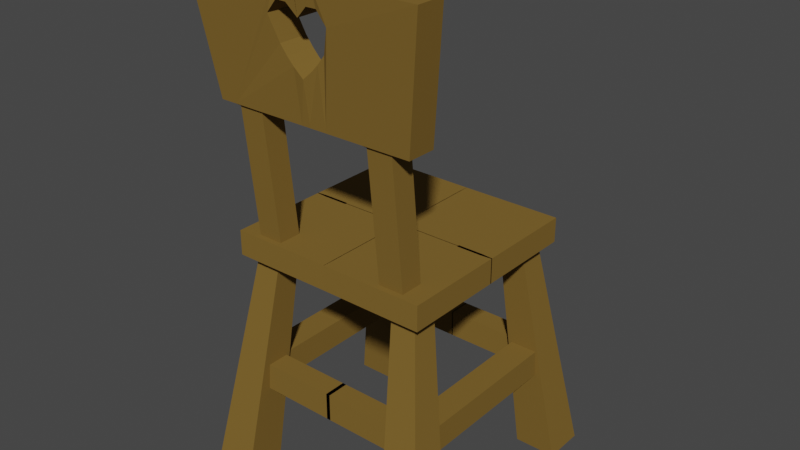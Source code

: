 # Source: Chair1.blend  (saved by Blender 4.0.36; exported with 4.5.12 LTS)
import bpy
from mathutils import Matrix  # noqa: F401  (used for matrix-valued properties, if any)

bpy.ops.wm.read_factory_settings(use_empty=True)
scene = bpy.context.scene
scene.name = 'Scene'

# ---- collections
col_collection = bpy.data.collections.new('Collection'); scene.collection.children.link(col_collection)

# ---- materials (node trees are filled in below, after node groups)
mat_material = bpy.data.materials.new('Material')
mat_material.alpha_threshold = 0.0
mat_material.use_transparent_shadow = False
mat_material.line_color = (0.0, 0.0, 0.0, 1.0)
mat_material_005 = bpy.data.materials.new('Material.005')
mat_material_005.use_transparent_shadow = False

# ---- material node trees
mat_material.use_nodes = True; mat_material.node_tree.nodes.clear()
_N = mat_material.node_tree.nodes; _L = mat_material.node_tree.links
n0 = _N.new('ShaderNodeOutputMaterial'); n0.name = 'Material Output'; n0.location = (300, 300)
n1 = _N.new('ShaderNodeBsdfPrincipled'); n1.name = 'Principled BSDF'; n1.location = (10, 300)
n1.distribution = 'GGX'
n1.subsurface_method = 'RANDOM_WALK_SKIN'
n1.inputs[0].default_value = (0.2037, 0.122, 0.02666, 1.0)
n1.inputs[2].default_value = 0.9591
n1.inputs[3].default_value = 1.45
n1.inputs[13].default_value = 0.1182
n1.inputs[27].default_value = (0.0, 0.0, 0.0, 1.0)
n1.inputs[28].default_value = 1.0
_L.new(n1.outputs[0], n0.inputs[0])
n0.is_active_output = True
mat_material_005.use_nodes = True; mat_material_005.node_tree.nodes.clear()
_N = mat_material_005.node_tree.nodes; _L = mat_material_005.node_tree.links
n0 = _N.new('ShaderNodeOutputMaterial'); n0.name = 'Material Output'; n0.location = (300, 300)
n1 = _N.new('ShaderNodeBsdfPrincipled'); n1.name = 'Principled BSDF'; n1.location = (10, 300)
n1.distribution = 'GGX'
n1.subsurface_method = 'RANDOM_WALK_SKIN'
n1.inputs[0].default_value = (0.8, 0.6208, 0.0009659, 1.0)
n1.inputs[3].default_value = 1.45
n1.inputs[27].default_value = (0.0, 0.0, 0.0, 1.0)
n1.inputs[28].default_value = 1.0
_L.new(n1.outputs[0], n0.inputs[0])
n0.is_active_output = True

# ---- world
world_world = bpy.data.worlds.new('World'); scene.world = world_world
world_world.use_nodes = True; world_world.node_tree.nodes.clear()
_N = world_world.node_tree.nodes; _L = world_world.node_tree.links
n0 = _N.new('ShaderNodeOutputWorld'); n0.name = 'World Output'; n0.location = (300, 300)
n1 = _N.new('ShaderNodeBackground'); n1.name = 'Background'; n1.location = (10, 300)
n1.inputs[0].default_value = (0.05088, 0.05088, 0.05088, 1.0)
_L.new(n1.outputs[0], n0.inputs[0])
n0.is_active_output = True
world_world.color = (0.05088, 0.05088, 0.05088)
world_world.use_sun_shadow = False
world_world.sun_shadow_jitter_overblur = 0.0

# ---- meshes
me_cube_004 = bpy.data.meshes.new('Cube.004')
me_cube_004.from_pydata([(-6.07, -0.3031, 0.7178), (-6.07, -0.2235, -0.1469), (-6.07, -0.4443, 0.7178), (-6.07, -0.3646, -0.1469), (-8.743, -0.3031, 0.7178), (-8.743, -0.2235, -0.1469), (-8.743, -0.4443, 0.7178), (-8.743, -0.3646, -0.1469), (-5.752, -0.461, 0.7313), (-5.752, -0.2863, 0.7313), (-9.061, -0.461, 0.7313), (-9.061, -0.2863, 0.7313), (-5.752, -0.5407, 1.564), (-5.752, -0.366, 1.564), (-9.061, -0.5407, 1.564), (-9.061, -0.366, 1.564), (0.07943, -0.461, 0.7313), (0.07943, -0.2863, 0.7313), (0.07943, -0.5407, 1.564), (0.07943, -0.366, 1.564), (-10.8, -0.2863, 0.7313), (-10.8, -0.461, 0.7313), (-12.66, -0.366, 1.564), (-12.66, -0.5407, 1.564), (0.02692, -0.3393, 1.345), (0.02692, -0.514, 1.345), (-12.25, -0.3483, 1.379), (-12.25, -0.523, 1.379), (0.0195, -0.4934, 1.013), (-11.56, -0.3187, 1.07), (0.0195, -0.3187, 1.013), (-11.56, -0.4934, 1.07), (-2.836, -0.2863, 0.7313), (-2.836, -0.366, 1.564), (-2.836, -0.5407, 1.564), (-2.836, -0.461, 0.7313), (-3.256, -0.523, 1.336), (-3.256, -0.3483, 1.336), (-2.447, -0.494, 1.176), (-2.447, -0.3181, 1.176), (-0.8612, -0.2863, 0.7313), (-1.101, -0.523, 1.417), (-1.101, -0.3483, 1.417), (-1.011, -0.4934, 1.07), (-1.011, -0.3187, 1.07), (-0.8612, -0.366, 1.564), (-0.8612, -0.5407, 1.564), (-0.8612, -0.461, 0.7313), (-1.826, -0.366, 1.564), (-1.826, -0.5407, 1.564), (-1.826, -0.461, 0.7313), (-1.826, -0.2863, 0.7313), (-2.203, -0.523, 1.418), (-2.203, -0.3483, 1.418), (-1.685, -0.4937, 1.115), (-1.685, -0.3184, 1.115), (6.119, -0.3031, 0.7178), (6.119, -0.2235, -0.1469), (6.119, -0.4443, 0.7178), (6.119, -0.3646, -0.1469), (8.793, -0.3031, 0.7178), (8.793, -0.2235, -0.1469), (8.793, -0.4443, 0.7178), (8.793, -0.3646, -0.1469), (5.802, -0.461, 0.7313), (5.802, -0.2863, 0.7313), (9.11, -0.461, 0.7313), (9.11, -0.2863, 0.7313), (5.802, -0.5407, 1.564), (5.802, -0.366, 1.564), (9.11, -0.5407, 1.564), (9.11, -0.366, 1.564), (-0.02971, -0.461, 0.7313), (-0.02971, -0.2863, 0.7313), (-0.02971, -0.5407, 1.564), (-0.02971, -0.366, 1.564), (10.85, -0.2863, 0.7313), (10.85, -0.461, 0.7313), (12.71, -0.366, 1.564), (12.71, -0.5407, 1.564), (0.0228, -0.3393, 1.345), (0.0228, -0.514, 1.345), (12.3, -0.3483, 1.379), (12.3, -0.523, 1.379), (0.03022, -0.4934, 1.013), (11.61, -0.3187, 1.07), (0.03022, -0.3187, 1.013), (11.61, -0.4934, 1.07), (2.886, -0.2863, 0.7313), (2.886, -0.366, 1.564), (2.886, -0.5407, 1.564), (2.886, -0.461, 0.7313), (3.306, -0.523, 1.336), (3.306, -0.3483, 1.336), (2.497, -0.494, 1.176), (2.497, -0.3181, 1.176), (0.9109, -0.2863, 0.7313), (1.151, -0.523, 1.417), (1.151, -0.3483, 1.417), (1.061, -0.4934, 1.07), (1.061, -0.3187, 1.07), (0.9109, -0.366, 1.564), (0.9109, -0.5407, 1.564), (0.9109, -0.461, 0.7313), (1.876, -0.366, 1.564), (1.876, -0.5407, 1.564), (1.876, -0.461, 0.7313), (1.876, -0.2863, 0.7313), (2.252, -0.523, 1.418), (2.252, -0.3483, 1.418), (1.734, -0.4937, 1.115), (1.734, -0.3184, 1.115), (-13.44, -0.5741, -1.846), (-9.753, -0.3319, -0.3005), (-13.44, -0.3158, -1.846), (-9.753, -0.1788, -0.3005), (-8.916, -0.5741, -1.846), (-7.069, -0.3319, -0.3005), (-8.916, -0.3158, -1.846), (-7.069, -0.1788, -0.3005), (-9.753, -0.3319, -0.133), (-9.753, -0.1788, -0.133), (-7.069, -0.1788, -0.133), (-7.069, -0.3319, -0.133), (0.005932, -0.1788, -0.3005), (0.005932, -0.3319, -0.3005), (0.005932, -0.1788, -0.133), (0.005932, -0.3319, -0.133), (-7.069, 0.2193, -0.133), (-7.069, 0.2193, -0.3005), (0.005932, 0.2193, -0.133), (0.005932, 0.2193, -0.3005), (-9.753, 0.2258, -0.3005), (-7.069, 0.2258, -0.3005), (-9.753, 0.2258, -0.133), (-7.069, 0.2258, -0.133), (-10.95, -0.4, -0.3005), (-10.95, -0.2469, -0.3005), (-8.262, -0.4, -0.3005), (-10.95, -0.4, -0.133), (-10.95, -0.2469, -0.133), (-8.262, -0.4, -0.133), (-0.01202, -0.3978, -0.3005), (-0.01202, -0.3978, -0.133), (-10.95, 0.2208, -0.3005), (-10.95, 0.2208, -0.133), (13.39, -0.5741, -1.846), (9.703, -0.3319, -0.3005), (13.39, -0.3158, -1.846), (9.703, -0.1788, -0.3005), (8.866, -0.5741, -1.846), (7.02, -0.3319, -0.3005), (8.866, -0.3158, -1.846), (7.02, -0.1788, -0.3005), (9.703, -0.3319, -0.133), (9.703, -0.1788, -0.133), (7.02, -0.1788, -0.133), (7.02, -0.3319, -0.133), (-0.05547, -0.1788, -0.3005), (-0.05547, -0.3319, -0.3005), (-0.05547, -0.1788, -0.133), (-0.05547, -0.3319, -0.133), (7.02, 0.2193, -0.133), (7.02, 0.2193, -0.3005), (-0.05547, 0.2193, -0.133), (-0.05547, 0.2193, -0.3005), (9.703, 0.2258, -0.3005), (7.02, 0.2258, -0.3005), (9.703, 0.2258, -0.133), (7.02, 0.2258, -0.133), (10.9, -0.4, -0.3005), (10.9, -0.2469, -0.3005), (8.213, -0.4, -0.3005), (10.9, -0.4, -0.133), (10.9, -0.2469, -0.133), (8.213, -0.4, -0.133), (-0.03752, -0.3978, -0.3005), (-0.03752, -0.3978, -0.133), (10.9, 0.2208, -0.3005), (10.9, 0.2208, -0.133), (-13.44, 1.009, -1.846), (-9.753, 0.7668, -0.3005), (-13.44, 0.7507, -1.846), (-9.753, 0.6137, -0.3005), (-8.916, 1.009, -1.846), (-7.069, 0.7668, -0.3005), (-8.916, 0.7507, -1.846), (-7.069, 0.6137, -0.3005), (-9.753, 0.7668, -0.133), (-9.753, 0.6137, -0.133), (-7.069, 0.6137, -0.133), (-7.069, 0.7668, -0.133), (0.005932, 0.6137, -0.3005), (0.005932, 0.7668, -0.3005), (0.005932, 0.6137, -0.133), (0.005932, 0.7668, -0.133), (-7.069, 0.2156, -0.133), (-7.069, 0.2156, -0.3005), (0.005932, 0.2156, -0.133), (0.005932, 0.2156, -0.3005), (-9.753, 0.2091, -0.3005), (-7.069, 0.2091, -0.3005), (-9.753, 0.2091, -0.133), (-7.069, 0.2091, -0.133), (-10.95, 0.8349, -0.3005), (-10.95, 0.6818, -0.3005), (-8.262, 0.8349, -0.3005), (-10.95, 0.8349, -0.133), (-10.95, 0.6818, -0.133), (-8.262, 0.8349, -0.133), (-0.01202, 0.8328, -0.3005), (-0.01202, 0.8328, -0.133), (-10.95, 0.2141, -0.3005), (-10.95, 0.2141, -0.133), (13.39, 1.009, -1.846), (9.703, 0.7668, -0.3005), (13.39, 0.7507, -1.846), (9.703, 0.6137, -0.3005), (8.866, 1.009, -1.846), (7.02, 0.7668, -0.3005), (8.866, 0.7507, -1.846), (7.02, 0.6137, -0.3005), (9.703, 0.7668, -0.133), (9.703, 0.6137, -0.133), (7.02, 0.6137, -0.133), (7.02, 0.7668, -0.133), (-0.05547, 0.6137, -0.3005), (-0.05547, 0.7668, -0.3005), (-0.05547, 0.6137, -0.133), (-0.05547, 0.7668, -0.133), (7.02, 0.2156, -0.133), (7.02, 0.2156, -0.3005), (-0.05547, 0.2156, -0.133), (-0.05547, 0.2156, -0.3005), (9.703, 0.2091, -0.3005), (7.02, 0.2091, -0.3005), (9.703, 0.2091, -0.133), (7.02, 0.2091, -0.133), (10.9, 0.8349, -0.3005), (10.9, 0.6818, -0.3005), (8.213, 0.8349, -0.3005), (10.9, 0.8349, -0.133), (10.9, 0.6818, -0.133), (8.213, 0.8349, -0.133), (-0.03752, 0.8328, -0.3005), (-0.03752, 0.8328, -0.133), (10.9, 0.2141, -0.3005), (10.9, 0.2141, -0.133), (-11.19, 0.5943, -1.211), (-11.19, 0.5943, -1.027), (-11.19, 0.8617, -1.211), (-11.19, 0.8617, -1.027), (-8.271, 0.5943, -1.211), (-8.271, 0.5943, -1.027), (-8.271, 0.8617, -1.211), (-8.271, 0.8617, -1.027), (-11.19, -0.4029, -1.211), (-11.19, -0.4029, -1.027), (-8.271, -0.4029, -1.027), (-8.271, -0.4029, -1.211), (-11.19, -0.2685, -1.211), (-11.19, -0.2685, -1.027), (-8.271, -0.2685, -1.211), (-8.271, -0.2685, -1.027), (0.2183, -0.4029, -1.027), (0.2183, -0.4029, -1.211), (0.2183, -0.2685, -1.211), (0.2183, -0.2685, -1.027), (-11.19, 0.7237, -1.211), (-11.19, 0.7237, -1.027), (-8.271, 0.7237, -1.211), (-8.271, 0.7237, -1.027), (0.07076, 0.7237, -1.027), (0.07076, 0.8617, -1.027), (0.07076, 0.8617, -1.211), (0.07076, 0.7237, -1.211), (11.22, 0.5943, -1.211), (11.22, 0.5943, -1.027), (11.22, 0.8617, -1.211), (11.22, 0.8617, -1.027), (8.292, 0.5943, -1.211), (8.292, 0.5943, -1.027), (8.292, 0.8617, -1.211), (8.292, 0.8617, -1.027), (11.22, -0.4029, -1.211), (11.22, -0.4029, -1.027), (8.292, -0.4029, -1.027), (8.292, -0.4029, -1.211), (11.22, -0.2685, -1.211), (11.22, -0.2685, -1.027), (8.292, -0.2685, -1.211), (8.292, -0.2685, -1.027), (-0.197, -0.4029, -1.027), (-0.197, -0.4029, -1.211), (-0.197, -0.2685, -1.211), (-0.197, -0.2685, -1.027), (11.22, 0.7237, -1.211), (11.22, 0.7237, -1.027), (8.292, 0.7237, -1.211), (8.292, 0.7237, -1.027), (-0.04937, 0.7237, -1.027), (-0.04937, 0.8617, -1.027), (-0.04937, 0.8617, -1.211), (-0.04937, 0.7237, -1.211)], [], [(0, 1, 3, 2), (2, 3, 7, 6), (6, 7, 5, 4), (4, 5, 1, 0), (2, 6, 10, 8), (7, 3, 1, 5), (0, 2, 8, 9), (6, 4, 11, 10), (4, 0, 9, 11), (12, 14, 15, 13), (24, 25, 18, 19), (46, 45, 19, 18), (40, 47, 16, 17), (27, 26, 22, 23), (15, 14, 23, 22), (10, 11, 20, 21), (31, 29, 26, 27), (52, 53, 37, 36), (44, 30, 28, 43), (17, 16, 28, 30), (21, 20, 29, 31), (41, 42, 53, 52), (9, 8, 35, 32), (12, 13, 33, 34), (25, 24, 42, 41), (39, 38, 36, 37), (51, 50, 47, 40), (49, 48, 45, 46), (34, 33, 48, 49), (32, 35, 50, 51), (55, 54, 38, 39), (11, 9, 32, 51, 40, 17, 30, 44, 55, 39, 37, 53, 42, 24, 19, 45, 48, 33, 13, 15, 22, 26, 29, 20), (55, 44, 43, 54), (10, 21, 31, 27, 23, 14, 12, 34, 49, 46, 18, 25, 41, 52, 36, 38, 54, 43, 28, 16, 47, 50, 35, 8), (56, 58, 59, 57), (58, 62, 63, 59), (62, 60, 61, 63), (60, 56, 57, 61), (58, 64, 66, 62), (63, 61, 57, 59), (56, 65, 64, 58), (62, 66, 67, 60), (60, 67, 65, 56), (68, 69, 71, 70), (80, 75, 74, 81), (102, 74, 75, 101), (96, 73, 72, 103), (83, 79, 78, 82), (71, 78, 79, 70), (66, 77, 76, 67), (87, 83, 82, 85), (108, 92, 93, 109), (100, 99, 84, 86), (73, 86, 84, 72), (77, 87, 85, 76), (97, 108, 109, 98), (65, 88, 91, 64), (68, 90, 89, 69), (81, 97, 98, 80), (95, 93, 92, 94), (107, 96, 103, 106), (105, 102, 101, 104), (90, 105, 104, 89), (88, 107, 106, 91), (111, 95, 94, 110), (67, 76, 85, 82, 78, 71, 69, 89, 104, 101, 75, 80, 98, 109, 93, 95, 111, 100, 86, 73, 96, 107, 88, 65), (111, 110, 99, 100), (66, 64, 91, 106, 103, 72, 84, 99, 110, 94, 92, 108, 97, 81, 74, 102, 105, 90, 68, 70, 79, 83, 87, 77), (112, 113, 115, 114), (114, 115, 119, 118), (118, 119, 117, 116), (116, 117, 113, 112), (114, 118, 116, 112), (132, 115, 137, 144), (122, 121, 120, 123), (121, 134, 145, 140), (115, 113, 136, 137), (120, 121, 140, 139), (125, 124, 126, 127), (122, 123, 127, 126), (117, 119, 124, 125), (124, 119, 129, 131), (129, 128, 130, 131), (126, 124, 131, 130), (119, 122, 128, 129), (122, 126, 130, 128), (133, 132, 134, 135), (119, 115, 132, 133), (122, 119, 133, 135), (121, 122, 135, 134), (136, 138, 141, 139), (137, 140, 145, 144), (141, 138, 142, 143), (137, 136, 139, 140), (117, 125, 142, 138), (134, 132, 144, 145), (113, 117, 138, 136), (127, 123, 141, 143), (123, 120, 139, 141), (125, 127, 143, 142), (146, 148, 149, 147), (148, 152, 153, 149), (152, 150, 151, 153), (150, 146, 147, 151), (148, 146, 150, 152), (166, 178, 171, 149), (156, 157, 154, 155), (155, 174, 179, 168), (149, 171, 170, 147), (154, 173, 174, 155), (159, 161, 160, 158), (156, 160, 161, 157), (151, 159, 158, 153), (158, 165, 163, 153), (163, 165, 164, 162), (160, 164, 165, 158), (153, 163, 162, 156), (156, 162, 164, 160), (167, 169, 168, 166), (153, 167, 166, 149), (156, 169, 167, 153), (155, 168, 169, 156), (170, 173, 175, 172), (171, 178, 179, 174), (175, 177, 176, 172), (171, 174, 173, 170), (151, 172, 176, 159), (168, 179, 178, 166), (147, 170, 172, 151), (161, 177, 175, 157), (157, 175, 173, 154), (159, 176, 177, 161), (180, 182, 183, 181), (182, 186, 187, 183), (186, 184, 185, 187), (184, 180, 181, 185), (182, 180, 184, 186), (200, 212, 205, 183), (190, 191, 188, 189), (189, 208, 213, 202), (183, 205, 204, 181), (188, 207, 208, 189), (193, 195, 194, 192), (190, 194, 195, 191), (185, 193, 192, 187), (192, 199, 197, 187), (197, 199, 198, 196), (194, 198, 199, 192), (187, 197, 196, 190), (190, 196, 198, 194), (201, 203, 202, 200), (187, 201, 200, 183), (190, 203, 201, 187), (189, 202, 203, 190), (204, 207, 209, 206), (205, 212, 213, 208), (209, 211, 210, 206), (205, 208, 207, 204), (185, 206, 210, 193), (202, 213, 212, 200), (181, 204, 206, 185), (195, 211, 209, 191), (191, 209, 207, 188), (193, 210, 211, 195), (214, 215, 217, 216), (216, 217, 221, 220), (220, 221, 219, 218), (218, 219, 215, 214), (216, 220, 218, 214), (234, 217, 239, 246), (224, 223, 222, 225), (223, 236, 247, 242), (217, 215, 238, 239), (222, 223, 242, 241), (227, 226, 228, 229), (224, 225, 229, 228), (219, 221, 226, 227), (226, 221, 231, 233), (231, 230, 232, 233), (228, 226, 233, 232), (221, 224, 230, 231), (224, 228, 232, 230), (235, 234, 236, 237), (221, 217, 234, 235), (224, 221, 235, 237), (223, 224, 237, 236), (238, 240, 243, 241), (239, 242, 247, 246), (243, 240, 244, 245), (239, 238, 241, 242), (219, 227, 244, 240), (236, 234, 246, 247), (215, 219, 240, 238), (229, 225, 243, 245), (225, 222, 241, 243), (227, 229, 245, 244), (251, 250, 274, 273), (250, 251, 255, 254), (270, 271, 253, 252), (261, 260, 256, 257), (268, 270, 252, 248), (271, 269, 249, 253), (259, 258, 257, 256), (260, 262, 259, 256), (263, 261, 257, 258), (259, 262, 266, 265), (252, 253, 263, 262), (253, 249, 261, 263), (248, 252, 262, 260), (249, 248, 260, 261), (266, 267, 264, 265), (263, 258, 264, 267), (258, 259, 265, 264), (262, 263, 267, 266), (255, 251, 269, 271), (250, 254, 270, 268), (254, 255, 271, 270), (248, 249, 269, 268), (275, 272, 273, 274), (250, 268, 275, 274), (268, 269, 272, 275), (269, 251, 273, 272), (279, 301, 302, 278), (278, 282, 283, 279), (298, 280, 281, 299), (289, 285, 284, 288), (296, 276, 280, 298), (299, 281, 277, 297), (287, 284, 285, 286), (288, 284, 287, 290), (291, 286, 285, 289), (287, 293, 294, 290), (280, 290, 291, 281), (281, 291, 289, 277), (276, 288, 290, 280), (277, 289, 288, 276), (294, 293, 292, 295), (291, 295, 292, 286), (286, 292, 293, 287), (290, 294, 295, 291), (283, 299, 297, 279), (278, 296, 298, 282), (282, 298, 299, 283), (276, 296, 297, 277), (303, 302, 301, 300), (278, 302, 303, 296), (296, 303, 300, 297), (297, 300, 301, 279)])
_uv = me_cube_004.uv_layers.new(name='UVMap')
_uv.uv.foreach_set('vector', [0.375, 0.0, 0.625, 0.0, 0.625, 0.25, 0.375, 0.25, 0.375, 0.25, 0.625, 0.25, 0.625, 0.5, 0.375, 0.5, 0.375, 0.5, 0.625, 0.5, 0.625, 0.75, 0.375, 0.75, 0.375, 0.75, 0.625, 0.75, 0.625, 1.0, 0.375, 1.0, 0.375, 0.25, 0.375, 0.5, 0.375, 0.5, 0.375, 0.25, 0.625, 0.5, 0.875, 0.5, 0.875, 0.75, 0.625, 0.75, 0.375, 0.0, 0.375, 0.25, 0.375, 0.25, 0.375, 0.0, 0.375, 0.5, 0.375, 0.75, 0.375, 0.75, 0.375, 0.5, 0.375, 0.75, 0.375, 1.0, 0.375, 1.0, 0.375, 0.75, 0.125, 0.5, 0.375, 0.5, 0.375, 0.75, 0.125, 0.75, 0.375, 0.0, 0.375, 0.25, 0.375, 0.25, 0.375, 0.0, 0.125, 0.5, 0.125, 0.75, 0.125, 0.75, 0.125, 0.5, 0.375, 0.0, 0.375, 0.25, 0.375, 0.25, 0.375, 0.0, 0.375, 0.5, 0.375, 0.75, 0.375, 0.75, 0.375, 0.5, 0.375, 0.75, 0.375, 0.5, 0.375, 0.5, 0.375, 0.75, 0.375, 0.5, 0.375, 0.75, 0.375, 0.75, 0.375, 0.5, 0.375, 0.5, 0.375, 0.75, 0.375, 0.75, 0.375, 0.5, 0.375, 0.25, 0.375, 1.0, 0.375, 1.0, 0.375, 0.25, 0.375, 1.0, 0.375, 1.0, 0.375, 0.25, 0.375, 0.25, 0.375, 0.0, 0.375, 0.25, 0.375, 0.25, 0.375, 0.0, 0.375, 0.5, 0.375, 0.75, 0.375, 0.75, 0.375, 0.5, 0.375, 0.25, 0.375, 1.0, 0.375, 1.0, 0.375, 0.25, 0.375, 0.0, 0.375, 0.25, 0.375, 0.25, 0.375, 0.0, 0.125, 0.5, 0.125, 0.75, 0.125, 0.75, 0.125, 0.5, 0.375, 0.25, 0.375, 0.0, 0.375, 1.0, 0.375, 0.25, 0.375, 1.0, 0.375, 0.25, 0.375, 0.25, 0.375, 1.0, 0.375, 0.0, 0.375, 0.25, 0.375, 0.25, 0.375, 0.0, 0.125, 0.5, 0.125, 0.75, 0.125, 0.75, 0.125, 0.5, 0.125, 0.5, 0.125, 0.75, 0.125, 0.75, 0.125, 0.5, 0.375, 0.0, 0.375, 0.25, 0.375, 0.25, 0.375, 0.0, 0.375, 1.0, 0.375, 0.25, 0.375, 0.25, 0.375, 1.0, 0.375, 0.75, 0.375, 0.0, 0.375, 0.0, 0.375, 0.0, 0.375, 0.0, 0.375, 0.0, 0.375, 1.0, 0.375, 1.0, 0.375, 1.0, 0.375, 1.0, 0.375, 1.0, 0.375, 1.0, 0.375, 1.0, 0.375, 0.0, 0.125, 0.75, 0.125, 0.75, 0.125, 0.75, 0.125, 0.75, 0.125, 0.75, 0.375, 0.75, 0.375, 0.75, 0.375, 0.75, 0.375, 0.75, 0.375, 0.75, 0.375, 1.0, 0.375, 1.0, 0.375, 0.25, 0.375, 0.25, 0.375, 0.5, 0.375, 0.5, 0.375, 0.5, 0.375, 0.5, 0.375, 0.5, 0.375, 0.5, 0.125, 0.5, 0.125, 0.5, 0.125, 0.5, 0.125, 0.5, 0.125, 0.5, 0.375, 0.25, 0.375, 0.25, 0.375, 0.25, 0.375, 0.25, 0.375, 0.25, 0.375, 0.25, 0.375, 0.25, 0.375, 0.25, 0.375, 0.25, 0.375, 0.25, 0.375, 0.25, 0.375, 0.25, 0.375, 0.25, 0.375, 0.0, 0.375, 0.25, 0.625, 0.25, 0.625, 0.0, 0.375, 0.25, 0.375, 0.5, 0.625, 0.5, 0.625, 0.25, 0.375, 0.5, 0.375, 0.75, 0.625, 0.75, 0.625, 0.5, 0.375, 0.75, 0.375, 1.0, 0.625, 1.0, 0.625, 0.75, 0.375, 0.25, 0.375, 0.25, 0.375, 0.5, 0.375, 0.5, 0.625, 0.5, 0.625, 0.75, 0.875, 0.75, 0.875, 0.5, 0.375, 0.0, 0.375, 0.0, 0.375, 0.25, 0.375, 0.25, 0.375, 0.5, 0.375, 0.5, 0.375, 0.75, 0.375, 0.75, 0.375, 0.75, 0.375, 0.75, 0.375, 1.0, 0.375, 1.0, 0.125, 0.5, 0.125, 0.75, 0.375, 0.75, 0.375, 0.5, 0.375, 0.0, 0.375, 0.0, 0.375, 0.25, 0.375, 0.25, 0.125, 0.5, 0.125, 0.5, 0.125, 0.75, 0.125, 0.75, 0.375, 0.0, 0.375, 0.0, 0.375, 0.25, 0.375, 0.25, 0.375, 0.5, 0.375, 0.5, 0.375, 0.75, 0.375, 0.75, 0.375, 0.75, 0.375, 0.75, 0.375, 0.5, 0.375, 0.5, 0.375, 0.5, 0.375, 0.5, 0.375, 0.75, 0.375, 0.75, 0.375, 0.5, 0.375, 0.5, 0.375, 0.75, 0.375, 0.75, 0.375, 0.25, 0.375, 0.25, 0.375, 1.0, 0.375, 1.0, 0.375, 1.0, 0.375, 0.25, 0.375, 0.25, 0.375, 1.0, 0.375, 0.0, 0.375, 0.0, 0.375, 0.25, 0.375, 0.25, 0.375, 0.5, 0.375, 0.5, 0.375, 0.75, 0.375, 0.75, 0.375, 0.25, 0.375, 0.25, 0.375, 1.0, 0.375, 1.0, 0.375, 0.0, 0.375, 0.0, 0.375, 0.25, 0.375, 0.25, 0.125, 0.5, 0.125, 0.5, 0.125, 0.75, 0.125, 0.75, 0.375, 0.25, 0.375, 0.25, 0.375, 1.0, 0.375, 0.0, 0.375, 1.0, 0.375, 1.0, 0.375, 0.25, 0.375, 0.25, 0.375, 0.0, 0.375, 0.0, 0.375, 0.25, 0.375, 0.25, 0.125, 0.5, 0.125, 0.5, 0.125, 0.75, 0.125, 0.75, 0.125, 0.5, 0.125, 0.5, 0.125, 0.75, 0.125, 0.75, 0.375, 0.0, 0.375, 0.0, 0.375, 0.25, 0.375, 0.25, 0.375, 1.0, 0.375, 1.0, 0.375, 0.25, 0.375, 0.25, 0.375, 0.75, 0.375, 0.75, 0.375, 0.75, 0.375, 0.75, 0.375, 0.75, 0.375, 0.75, 0.125, 0.75, 0.125, 0.75, 0.125, 0.75, 0.125, 0.75, 0.125, 0.75, 0.375, 0.0, 0.375, 1.0, 0.375, 1.0, 0.375, 1.0, 0.375, 1.0, 0.375, 1.0, 0.375, 1.0, 0.375, 1.0, 0.375, 0.0, 0.375, 0.0, 0.375, 0.0, 0.375, 0.0, 0.375, 0.0, 0.375, 1.0, 0.375, 0.25, 0.375, 0.25, 0.375, 1.0, 0.375, 0.5, 0.375, 0.25, 0.375, 0.25, 0.375, 0.25, 0.375, 0.25, 0.375, 0.25, 0.375, 0.25, 0.375, 0.25, 0.375, 0.25, 0.375, 0.25, 0.375, 0.25, 0.375, 0.25, 0.375, 0.25, 0.375, 0.25, 0.125, 0.5, 0.125, 0.5, 0.125, 0.5, 0.125, 0.5, 0.125, 0.5, 0.375, 0.5, 0.375, 0.5, 0.375, 0.5, 0.375, 0.5, 0.375, 0.5, 0.375, 0.0, 0.625, 0.0, 0.625, 0.25, 0.375, 0.25, 0.375, 0.25, 0.625, 0.25, 0.625, 0.5, 0.375, 0.5, 0.375, 0.5, 0.625, 0.5, 0.625, 0.75, 0.375, 0.75, 0.375, 0.75, 0.625, 0.75, 0.625, 1.0, 0.375, 1.0, 0.125, 0.5, 0.375, 0.5, 0.375, 0.75, 0.125, 0.75, 0.625, 0.25, 0.625, 0.25, 0.625, 0.25, 0.625, 0.25, 0.625, 0.5, 0.875, 0.5, 0.875, 0.75, 0.625, 0.75, 0.875, 0.5, 0.875, 0.5, 0.875, 0.5, 0.875, 0.5, 0.625, 0.25, 0.625, 0.0, 0.625, 0.0, 0.625, 0.25, 0.875, 0.75, 0.875, 0.5, 0.875, 0.5, 0.875, 0.75, 0.625, 0.75, 0.625, 0.5, 0.625, 0.5, 0.625, 0.75, 0.625, 0.5, 0.625, 0.75, 0.625, 0.75, 0.625, 0.5, 0.625, 0.75, 0.625, 0.5, 0.625, 0.5, 0.625, 0.75, 0.625, 0.5, 0.625, 0.5, 0.625, 0.5, 0.625, 0.5, 0.625, 0.5, 0.625, 0.5, 0.625, 0.5, 0.625, 0.5, 0.625, 0.5, 0.625, 0.5, 0.625, 0.5, 0.625, 0.5, 0.625, 0.5, 0.625, 0.5, 0.625, 0.5, 0.625, 0.5, 0.625, 0.5, 0.625, 0.5, 0.625, 0.5, 0.625, 0.5, 0.625, 0.5, 0.625, 0.25, 0.625, 0.25, 0.625, 0.5, 0.625, 0.5, 0.625, 0.25, 0.625, 0.25, 0.625, 0.5, 0.625, 0.5, 0.625, 0.5, 0.625, 0.5, 0.625, 0.5, 0.875, 0.5, 0.625, 0.5, 0.625, 0.5, 0.875, 0.5, 0.625, 1.0, 0.625, 0.75, 0.625, 0.75, 0.625, 1.0, 0.625, 0.25, 0.625, 0.25, 0.625, 0.25, 0.625, 0.25, 0.625, 0.75, 0.625, 0.75, 0.625, 0.75, 0.625, 0.75, 0.625, 0.25, 0.625, 0.0, 0.625, 0.0, 0.625, 0.25, 0.625, 0.75, 0.625, 0.75, 0.625, 0.75, 0.625, 0.75, 0.625, 0.25, 0.625, 0.25, 0.625, 0.25, 0.625, 0.25, 0.625, 1.0, 0.625, 0.75, 0.625, 0.75, 0.625, 1.0, 0.625, 0.75, 0.625, 0.75, 0.625, 0.75, 0.625, 0.75, 0.625, 0.75, 0.875, 0.75, 0.875, 0.75, 0.625, 0.75, 0.625, 0.75, 0.625, 0.75, 0.625, 0.75, 0.625, 0.75, 0.375, 0.0, 0.375, 0.25, 0.625, 0.25, 0.625, 0.0, 0.375, 0.25, 0.375, 0.5, 0.625, 0.5, 0.625, 0.25, 0.375, 0.5, 0.375, 0.75, 0.625, 0.75, 0.625, 0.5, 0.375, 0.75, 0.375, 1.0, 0.625, 1.0, 0.625, 0.75, 0.125, 0.5, 0.125, 0.75, 0.375, 0.75, 0.375, 0.5, 0.625, 0.25, 0.625, 0.25, 0.625, 0.25, 0.625, 0.25, 0.625, 0.5, 0.625, 0.75, 0.875, 0.75, 0.875, 0.5, 0.875, 0.5, 0.875, 0.5, 0.875, 0.5, 0.875, 0.5, 0.625, 0.25, 0.625, 0.25, 0.625, 0.0, 0.625, 0.0, 0.875, 0.75, 0.875, 0.75, 0.875, 0.5, 0.875, 0.5, 0.625, 0.75, 0.625, 0.75, 0.625, 0.5, 0.625, 0.5, 0.625, 0.5, 0.625, 0.5, 0.625, 0.75, 0.625, 0.75, 0.625, 0.75, 0.625, 0.75, 0.625, 0.5, 0.625, 0.5, 0.625, 0.5, 0.625, 0.5, 0.625, 0.5, 0.625, 0.5, 0.625, 0.5, 0.625, 0.5, 0.625, 0.5, 0.625, 0.5, 0.625, 0.5, 0.625, 0.5, 0.625, 0.5, 0.625, 0.5, 0.625, 0.5, 0.625, 0.5, 0.625, 0.5, 0.625, 0.5, 0.625, 0.5, 0.625, 0.5, 0.625, 0.5, 0.625, 0.5, 0.625, 0.5, 0.625, 0.5, 0.625, 0.25, 0.625, 0.25, 0.625, 0.5, 0.625, 0.5, 0.625, 0.25, 0.625, 0.25, 0.625, 0.5, 0.625, 0.5, 0.625, 0.5, 0.625, 0.5, 0.875, 0.5, 0.875, 0.5, 0.625, 0.5, 0.625, 0.5, 0.625, 1.0, 0.625, 1.0, 0.625, 0.75, 0.625, 0.75, 0.625, 0.25, 0.625, 0.25, 0.625, 0.25, 0.625, 0.25, 0.625, 0.75, 0.625, 0.75, 0.625, 0.75, 0.625, 0.75, 0.625, 0.25, 0.625, 0.25, 0.625, 0.0, 0.625, 0.0, 0.625, 0.75, 0.625, 0.75, 0.625, 0.75, 0.625, 0.75, 0.625, 0.25, 0.625, 0.25, 0.625, 0.25, 0.625, 0.25, 0.625, 1.0, 0.625, 1.0, 0.625, 0.75, 0.625, 0.75, 0.625, 0.75, 0.625, 0.75, 0.625, 0.75, 0.625, 0.75, 0.625, 0.75, 0.625, 0.75, 0.875, 0.75, 0.875, 0.75, 0.625, 0.75, 0.625, 0.75, 0.625, 0.75, 0.625, 0.75, 0.375, 0.0, 0.375, 0.25, 0.625, 0.25, 0.625, 0.0, 0.375, 0.25, 0.375, 0.5, 0.625, 0.5, 0.625, 0.25, 0.375, 0.5, 0.375, 0.75, 0.625, 0.75, 0.625, 0.5, 0.375, 0.75, 0.375, 1.0, 0.625, 1.0, 0.625, 0.75, 0.125, 0.5, 0.125, 0.75, 0.375, 0.75, 0.375, 0.5, 0.625, 0.25, 0.625, 0.25, 0.625, 0.25, 0.625, 0.25, 0.625, 0.5, 0.625, 0.75, 0.875, 0.75, 0.875, 0.5, 0.875, 0.5, 0.875, 0.5, 0.875, 0.5, 0.875, 0.5, 0.625, 0.25, 0.625, 0.25, 0.625, 0.0, 0.625, 0.0, 0.875, 0.75, 0.875, 0.75, 0.875, 0.5, 0.875, 0.5, 0.625, 0.75, 0.625, 0.75, 0.625, 0.5, 0.625, 0.5, 0.625, 0.5, 0.625, 0.5, 0.625, 0.75, 0.625, 0.75, 0.625, 0.75, 0.625, 0.75, 0.625, 0.5, 0.625, 0.5, 0.625, 0.5, 0.625, 0.5, 0.625, 0.5, 0.625, 0.5, 0.625, 0.5, 0.625, 0.5, 0.625, 0.5, 0.625, 0.5, 0.625, 0.5, 0.625, 0.5, 0.625, 0.5, 0.625, 0.5, 0.625, 0.5, 0.625, 0.5, 0.625, 0.5, 0.625, 0.5, 0.625, 0.5, 0.625, 0.5, 0.625, 0.5, 0.625, 0.5, 0.625, 0.5, 0.625, 0.5, 0.625, 0.25, 0.625, 0.25, 0.625, 0.5, 0.625, 0.5, 0.625, 0.25, 0.625, 0.25, 0.625, 0.5, 0.625, 0.5, 0.625, 0.5, 0.625, 0.5, 0.875, 0.5, 0.875, 0.5, 0.625, 0.5, 0.625, 0.5, 0.625, 1.0, 0.625, 1.0, 0.625, 0.75, 0.625, 0.75, 0.625, 0.25, 0.625, 0.25, 0.625, 0.25, 0.625, 0.25, 0.625, 0.75, 0.625, 0.75, 0.625, 0.75, 0.625, 0.75, 0.625, 0.25, 0.625, 0.25, 0.625, 0.0, 0.625, 0.0, 0.625, 0.75, 0.625, 0.75, 0.625, 0.75, 0.625, 0.75, 0.625, 0.25, 0.625, 0.25, 0.625, 0.25, 0.625, 0.25, 0.625, 1.0, 0.625, 1.0, 0.625, 0.75, 0.625, 0.75, 0.625, 0.75, 0.625, 0.75, 0.625, 0.75, 0.625, 0.75, 0.625, 0.75, 0.625, 0.75, 0.875, 0.75, 0.875, 0.75, 0.625, 0.75, 0.625, 0.75, 0.625, 0.75, 0.625, 0.75, 0.375, 0.0, 0.625, 0.0, 0.625, 0.25, 0.375, 0.25, 0.375, 0.25, 0.625, 0.25, 0.625, 0.5, 0.375, 0.5, 0.375, 0.5, 0.625, 0.5, 0.625, 0.75, 0.375, 0.75, 0.375, 0.75, 0.625, 0.75, 0.625, 1.0, 0.375, 1.0, 0.125, 0.5, 0.375, 0.5, 0.375, 0.75, 0.125, 0.75, 0.625, 0.25, 0.625, 0.25, 0.625, 0.25, 0.625, 0.25, 0.625, 0.5, 0.875, 0.5, 0.875, 0.75, 0.625, 0.75, 0.875, 0.5, 0.875, 0.5, 0.875, 0.5, 0.875, 0.5, 0.625, 0.25, 0.625, 0.0, 0.625, 0.0, 0.625, 0.25, 0.875, 0.75, 0.875, 0.5, 0.875, 0.5, 0.875, 0.75, 0.625, 0.75, 0.625, 0.5, 0.625, 0.5, 0.625, 0.75, 0.625, 0.5, 0.625, 0.75, 0.625, 0.75, 0.625, 0.5, 0.625, 0.75, 0.625, 0.5, 0.625, 0.5, 0.625, 0.75, 0.625, 0.5, 0.625, 0.5, 0.625, 0.5, 0.625, 0.5, 0.625, 0.5, 0.625, 0.5, 0.625, 0.5, 0.625, 0.5, 0.625, 0.5, 0.625, 0.5, 0.625, 0.5, 0.625, 0.5, 0.625, 0.5, 0.625, 0.5, 0.625, 0.5, 0.625, 0.5, 0.625, 0.5, 0.625, 0.5, 0.625, 0.5, 0.625, 0.5, 0.625, 0.5, 0.625, 0.25, 0.625, 0.25, 0.625, 0.5, 0.625, 0.5, 0.625, 0.25, 0.625, 0.25, 0.625, 0.5, 0.625, 0.5, 0.625, 0.5, 0.625, 0.5, 0.625, 0.5, 0.875, 0.5, 0.625, 0.5, 0.625, 0.5, 0.875, 0.5, 0.625, 1.0, 0.625, 0.75, 0.625, 0.75, 0.625, 1.0, 0.625, 0.25, 0.625, 0.25, 0.625, 0.25, 0.625, 0.25, 0.625, 0.75, 0.625, 0.75, 0.625, 0.75, 0.625, 0.75, 0.625, 0.25, 0.625, 0.0, 0.625, 0.0, 0.625, 0.25, 0.625, 0.75, 0.625, 0.75, 0.625, 0.75, 0.625, 0.75, 0.625, 0.25, 0.625, 0.25, 0.625, 0.25, 0.625, 0.25, 0.625, 1.0, 0.625, 0.75, 0.625, 0.75, 0.625, 1.0, 0.625, 0.75, 0.625, 0.75, 0.625, 0.75, 0.625, 0.75, 0.625, 0.75, 0.875, 0.75, 0.875, 0.75, 0.625, 0.75, 0.625, 0.75, 0.625, 0.75, 0.625, 0.75, 0.625, 0.75, 0.625, 0.25, 0.375, 0.25, 0.375, 0.25, 0.625, 0.25, 0.375, 0.25, 0.625, 0.25, 0.625, 0.5, 0.375, 0.5, 0.375, 0.629, 0.625, 0.629, 0.625, 0.75, 0.375, 0.75, 0.625, 0.0, 0.375, 0.0, 0.375, 0.0, 0.625, 0.0, 0.125, 0.629, 0.375, 0.629, 0.375, 0.75, 0.125, 0.75, 0.625, 0.629, 0.875, 0.629, 0.875, 0.75, 0.625, 0.75, 0.375, 0.75, 0.625, 0.75, 0.625, 1.0, 0.375, 1.0, 0.125, 0.75, 0.375, 0.75, 0.375, 0.75, 0.125, 0.75, 0.625, 0.75, 0.875, 0.75, 0.875, 0.75, 0.625, 0.75, 0.375, 0.75, 0.375, 0.75, 0.375, 0.75, 0.375, 0.75, 0.375, 0.75, 0.625, 0.75, 0.625, 0.75, 0.375, 0.75, 0.625, 0.75, 0.875, 0.75, 0.875, 0.75, 0.625, 0.75, 0.125, 0.75, 0.375, 0.75, 0.375, 0.75, 0.125, 0.75, 0.625, 0.0, 0.375, 0.0, 0.375, 0.0, 0.625, 0.0, 0.375, 0.75, 0.625, 0.75, 0.625, 0.75, 0.375, 0.75, 0.625, 0.75, 0.625, 0.75, 0.625, 0.75, 0.625, 0.75, 0.625, 0.75, 0.375, 0.75, 0.375, 0.75, 0.625, 0.75, 0.375, 0.75, 0.625, 0.75, 0.625, 0.75, 0.375, 0.75, 0.625, 0.5, 0.875, 0.5, 0.875, 0.629, 0.625, 0.629, 0.125, 0.5, 0.375, 0.5, 0.375, 0.629, 0.125, 0.629, 0.375, 0.5, 0.625, 0.5, 0.625, 0.629, 0.375, 0.629, 0.375, 0.0, 0.625, 0.0, 0.625, 0.121, 0.375, 0.121, 0.375, 0.121, 0.625, 0.121, 0.625, 0.25, 0.375, 0.25, 0.125, 0.5, 0.125, 0.629, 0.125, 0.629, 0.125, 0.5, 0.375, 0.121, 0.625, 0.121, 0.625, 0.121, 0.375, 0.121, 0.875, 0.629, 0.875, 0.5, 0.875, 0.5, 0.875, 0.629, 0.625, 0.25, 0.625, 0.25, 0.375, 0.25, 0.375, 0.25, 0.375, 0.25, 0.375, 0.5, 0.625, 0.5, 0.625, 0.25, 0.375, 0.629, 0.375, 0.75, 0.625, 0.75, 0.625, 0.629, 0.625, 0.0, 0.625, 0.0, 0.375, 0.0, 0.375, 0.0, 0.125, 0.629, 0.125, 0.75, 0.375, 0.75, 0.375, 0.629, 0.625, 0.629, 0.625, 0.75, 0.875, 0.75, 0.875, 0.629, 0.375, 0.75, 0.375, 1.0, 0.625, 1.0, 0.625, 0.75, 0.125, 0.75, 0.125, 0.75, 0.375, 0.75, 0.375, 0.75, 0.625, 0.75, 0.625, 0.75, 0.875, 0.75, 0.875, 0.75, 0.375, 0.75, 0.375, 0.75, 0.375, 0.75, 0.375, 0.75, 0.375, 0.75, 0.375, 0.75, 0.625, 0.75, 0.625, 0.75, 0.625, 0.75, 0.625, 0.75, 0.875, 0.75, 0.875, 0.75, 0.125, 0.75, 0.125, 0.75, 0.375, 0.75, 0.375, 0.75, 0.625, 0.0, 0.625, 0.0, 0.375, 0.0, 0.375, 0.0, 0.375, 0.75, 0.375, 0.75, 0.625, 0.75, 0.625, 0.75, 0.625, 0.75, 0.625, 0.75, 0.625, 0.75, 0.625, 0.75, 0.625, 0.75, 0.625, 0.75, 0.375, 0.75, 0.375, 0.75, 0.375, 0.75, 0.375, 0.75, 0.625, 0.75, 0.625, 0.75, 0.625, 0.5, 0.625, 0.629, 0.875, 0.629, 0.875, 0.5, 0.125, 0.5, 0.125, 0.629, 0.375, 0.629, 0.375, 0.5, 0.375, 0.5, 0.375, 0.629, 0.625, 0.629, 0.625, 0.5, 0.375, 0.0, 0.375, 0.121, 0.625, 0.121, 0.625, 0.0, 0.375, 0.121, 0.375, 0.25, 0.625, 0.25, 0.625, 0.121, 0.125, 0.5, 0.125, 0.5, 0.125, 0.629, 0.125, 0.629, 0.375, 0.121, 0.375, 0.121, 0.625, 0.121, 0.625, 0.121, 0.875, 0.629, 0.875, 0.629, 0.875, 0.5, 0.875, 0.5])
me_cube_004.materials.append(mat_material)
me_cube_004.materials.append(mat_material_005)
me_cube_004.use_remesh_fix_poles = True
me_cube_004.use_remesh_preserve_attributes = False
me_cube_004.update()

# ---- objects
ob_cube_003 = bpy.data.objects.new('Cube.003', me_cube_004)

# ---- transforms, parenting, visibility, modifiers, constraints
ob_cube_003.location = (-0.01412, -0.3165, 1.949)
ob_cube_003.scale = (0.07162, 1.255, 1.136)

# ---- collection membership
col_collection.objects.link(ob_cube_003)

# ---- scene / render settings (as saved in the file)
scene.frame_start = 1; scene.frame_end = 250; scene.frame_set(1)
scene.render.engine = 'BLENDER_EEVEE_NEXT'
scene.cycles.sampling_pattern = 'TABULATED_SOBOL'
scene.cycles.use_light_tree = False
scene.view_settings.view_transform = 'Filmic'
bpy.context.view_layer.update()

# ---- added for rendering (the .blend has no active camera and no usable light): camera, sun
cam_auto = bpy.data.cameras.new('AutoCamera')
cam_auto.lens = 50.0
cam_auto.sensor_width = 36.0
cam_auto.clip_end = 1000.0
ob_auto_camera = bpy.data.objects.new('AutoCamera', cam_auto)
scene.collection.objects.link(ob_auto_camera)
ob_auto_camera.location = (4.38658, -5.32648, 5.31086)
ob_auto_camera.rotation_euler = (1.09748, -7.21219e-08, 0.694738)
scene.camera = ob_auto_camera
light_auto_sun = bpy.data.lights.new('AutoSun', 'SUN')
light_auto_sun.energy = 3.0
light_auto_sun.angle = 0.0523599
ob_auto_sun = bpy.data.objects.new('AutoSun', light_auto_sun)
scene.collection.objects.link(ob_auto_sun)
ob_auto_sun.rotation_euler = (0.872665, 0.174533, 0.523599)
bpy.context.view_layer.update()
